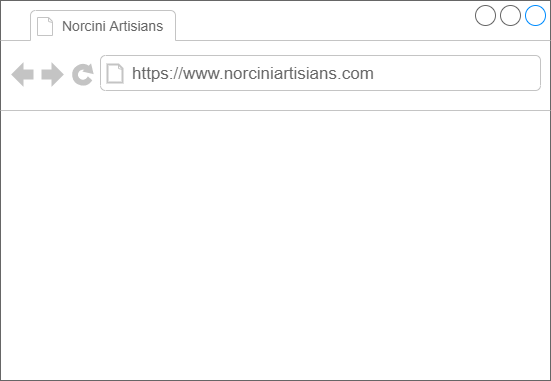

The diagram above was exported from draw.io. Its source (the exported page's mxGraphModel, read from the mxfile embedded in the PNG):
<mxGraphModel dx="754" dy="769" grid="1" gridSize="10" guides="1" tooltips="1" connect="1" arrows="1" fold="1" page="1" pageScale="1" pageWidth="850" pageHeight="1100" math="0" shadow="0">
  <root>
    <mxCell id="0" />
    <mxCell id="1" parent="0" />
    <mxCell id="2" value="" style="strokeWidth=1;shadow=0;dashed=0;align=center;html=1;shape=mxgraph.mockup.containers.browserWindow;rSize=0;strokeColor=#666666;strokeColor2=#008cff;strokeColor3=#c4c4c4;mainText=,;recursiveResize=0;" vertex="1" parent="1">
      <mxGeometry x="20" y="10" width="550" height="380" as="geometry" />
    </mxCell>
    <mxCell id="3" value="Norcini Artisians" style="strokeWidth=1;shadow=0;dashed=0;align=center;html=1;shape=mxgraph.mockup.containers.anchor;fontSize=14;fontColor=#666666;align=left;fontFamily=Helvetica;" vertex="1" parent="2">
      <mxGeometry x="60" y="12" width="160" height="26" as="geometry" />
    </mxCell>
    <mxCell id="4" value="https://www.norciniartisians.com" style="strokeWidth=1;shadow=0;dashed=0;align=center;html=1;shape=mxgraph.mockup.containers.anchor;rSize=0;fontSize=17;fontColor=#666666;align=left;" vertex="1" parent="2">
      <mxGeometry x="130" y="60" width="250" height="26" as="geometry" />
    </mxCell>
  </root>
</mxGraphModel>